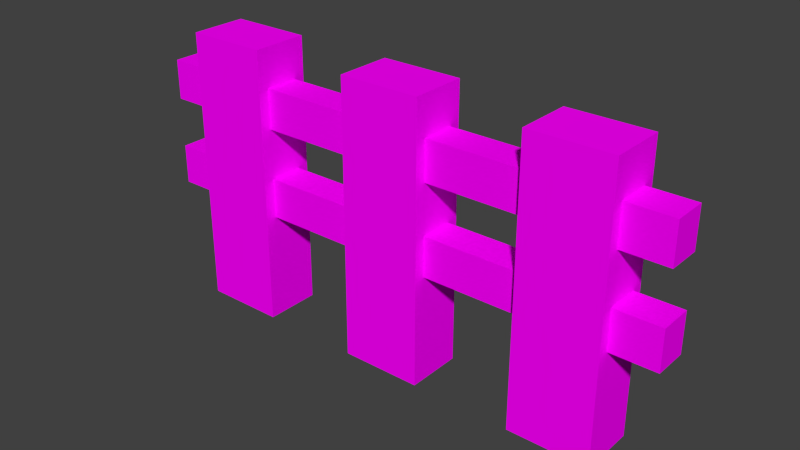 # Source: fence.blend  (saved by Blender 2.71.0; exported with 4.5.12 LTS)
import bpy
from mathutils import Matrix  # noqa: F401  (used for matrix-valued properties, if any)

bpy.ops.wm.read_factory_settings(use_empty=True)
scene = bpy.context.scene
scene.name = 'Scene'

# ---- collections
col_collection_1 = bpy.data.collections.new('Collection 1'); scene.collection.children.link(col_collection_1)

# ---- images (referenced by path relative to the original .blend; pixels are not part of the script)
import os
ASSET_DIR = os.environ.get("B2B_ASSET_DIR", "")  # directory of the original .blend (textures are referenced by path, not embedded)
HERE = os.path.dirname(os.path.abspath(__file__))  # packed textures are extracted next to this script under _unpacked/

def load_image(name, relpath, width, height, colorspace="sRGB"):
    """Load a texture the original file referenced (path relative to the .blend, or extracted next to this script)."""
    p = next((c for c in (os.path.join(HERE, relpath), os.path.join(ASSET_DIR, relpath)) if relpath and os.path.exists(c)), "")
    if p:
        img = bpy.data.images.load(p, check_existing=True)
        img.name = name
    else:  # same state as the original file: an image datablock whose file is absent (Cycles renders it pink)
        img = bpy.data.images.new(name, width, height)
        img.source = "FILE"
        img.filepath = "//" + (relpath or name)
    img.colorspace_settings.name = colorspace
    return img
img_wood_jpg = load_image('wood.jpg', 'wood.jpg', 1024, 1024, 'sRGB')

# ---- materials (node trees are filled in below, after node groups)
mat_wood_001 = bpy.data.materials.new('wood.001')
mat_wood_001.alpha_threshold = 0.0
mat_wood_001.roughness = 0.5
mat_wood_001.line_color = (0.0, 0.0, 0.0, 1.0)

# ---- material node trees
mat_wood_001.use_nodes = True; mat_wood_001.node_tree.nodes.clear()
_N = mat_wood_001.node_tree.nodes; _L = mat_wood_001.node_tree.links
n0 = _N.new('ShaderNodeOutputMaterial'); n0.name = 'Material Output'; n0.location = (300, 300)
n1 = _N.new('ShaderNodeBsdfDiffuse'); n1.name = 'Diffuse BSDF'; n1.location = (10, 300)
n2 = _N.new('ShaderNodeTexImage'); n2.name = 'Image Texture'; n2.location = (-180, 300)
n2.width = 140
n2.image = img_wood_jpg
_L.new(n1.outputs[0], n0.inputs[0])
_L.new(n2.outputs[0], n1.inputs[0])
n0.is_active_output = True

# ---- world
world_world = bpy.data.worlds.new('World'); scene.world = world_world
world_world.color = (0.05088, 0.05088, 0.05088)
world_world.use_sun_shadow = False
world_world.sun_shadow_jitter_overblur = 0.0
world_world.cycles.sampling_method = 'MANUAL'
world_world.cycles.sample_map_resolution = 256

# ---- meshes
me_cube = bpy.data.meshes.new('Cube')
me_cube.from_pydata([(-0.1679, -0.1168, 0.01178), (-0.1679, 0.1168, 0.01178), (0.1679, 0.1168, 0.01178), (0.1679, -0.1168, 0.01178), (-0.1679, -0.1168, 1.154), (-0.1679, 0.1168, 1.154), (0.1679, 0.1168, 1.154), (0.1679, -0.1168, 1.154)], [], [(4, 5, 1, 0), (5, 6, 2, 1), (6, 7, 3, 2), (7, 4, 0, 3), (0, 1, 2, 3), (7, 6, 5, 4)])
_uv = me_cube.uv_layers.new(name='UVMap')
_uv.uv.foreach_set('vector', [-5.96e-08, 1.0, 0.0, -5.96e-08, 1.0, 0.0, 1.0, 1.0, -5.96e-08, 1.0, 0.0, -5.96e-08, 1.0, 0.0, 1.0, 1.0, -5.96e-08, 1.0, 0.0, -5.96e-08, 1.0, 0.0, 1.0, 1.0, -5.96e-08, 1.0, 0.0, -5.96e-08, 1.0, 0.0, 1.0, 1.0, -5.96e-08, 1.0, 0.0, -5.96e-08, 1.0, 0.0, 1.0, 1.0, -5.96e-08, 1.0, 0.0, -5.96e-08, 1.0, 0.0, 1.0, 1.0])
me_cube.materials.append(mat_wood_001)
me_cube.use_remesh_preserve_volume = False
me_cube.use_remesh_preserve_attributes = False
me_cube.use_mirror_vertex_groups = False
me_cube.update()
me_cube_002 = bpy.data.meshes.new('Cube.002')
me_cube_002.from_pydata([(-0.1679, -0.1168, 0.01178), (-0.1679, 0.1168, 0.01178), (0.1679, 0.1168, 0.01178), (0.1679, -0.1168, 0.01178), (-0.1679, -0.1168, 1.154), (-0.1679, 0.1168, 1.154), (0.1679, 0.1168, 1.154), (0.1679, -0.1168, 1.154)], [], [(4, 5, 1, 0), (5, 6, 2, 1), (6, 7, 3, 2), (7, 4, 0, 3), (0, 1, 2, 3), (7, 6, 5, 4)])
_uv = me_cube_002.uv_layers.new(name='UVMap')
_uv.uv.foreach_set('vector', [0.03831, 0.4055, 0.5789, 0.4055, 0.5789, 0.9461, 0.03831, 0.9461, 0.03831, 0.4055, 0.5789, 0.4055, 0.5789, 0.9461, 0.03831, 0.9461, 0.03831, 0.4055, 0.5789, 0.4055, 0.5789, 0.9461, 0.03831, 0.9461, 0.03831, 0.4055, 0.5789, 0.4055, 0.5789, 0.9461, 0.03831, 0.9461, 0.03831, 0.4055, 0.5789, 0.4055, 0.5789, 0.9461, 0.03831, 0.9461, 0.03831, 0.4055, 0.5789, 0.4055, 0.5789, 0.9461, 0.03831, 0.9461])
me_cube_002.materials.append(mat_wood_001)
me_cube_002.use_remesh_preserve_volume = False
me_cube_002.use_remesh_preserve_attributes = False
me_cube_002.use_mirror_vertex_groups = False
me_cube_002.update()
me_cube_003 = bpy.data.meshes.new('Cube.003')
me_cube_003.from_pydata([(-0.1679, -0.1168, 0.01178), (-0.1679, 0.1168, 0.01178), (0.1679, 0.1168, 0.01178), (0.1679, -0.1168, 0.01178), (-0.1679, -0.1168, 1.154), (-0.1679, 0.1168, 1.154), (0.1679, 0.1168, 1.154), (0.1679, -0.1168, 1.154)], [], [(4, 5, 1, 0), (5, 6, 2, 1), (6, 7, 3, 2), (7, 4, 0, 3), (0, 1, 2, 3), (7, 6, 5, 4)])
_uv = me_cube_003.uv_layers.new(name='UVMap')
_uv.uv.foreach_set('vector', [1.0, -5.96e-08, 1.0, 1.0, 0.0, 1.0, -5.96e-08, 0.0, 1.0, -5.96e-08, 1.0, 1.0, 0.0, 1.0, -5.96e-08, 0.0, 1.0, -5.96e-08, 1.0, 1.0, 0.0, 1.0, -5.96e-08, 0.0, 1.0, -5.96e-08, 1.0, 1.0, 0.0, 1.0, -5.96e-08, 0.0, 1.0, -5.96e-08, 1.0, 1.0, 0.0, 1.0, -5.96e-08, 0.0, 1.0, -5.96e-08, 1.0, 1.0, 0.0, 1.0, -5.96e-08, 0.0])
me_cube_003.materials.append(mat_wood_001)
me_cube_003.use_remesh_preserve_volume = False
me_cube_003.use_remesh_preserve_attributes = False
me_cube_003.use_mirror_vertex_groups = False
me_cube_003.update()
me_cube_004 = bpy.data.meshes.new('Cube.004')
me_cube_004.from_pydata([(-1.105, -0.0699, -0.08239), (-1.105, 0.0699, -0.08239), (1.105, 0.0699, -0.08239), (1.105, -0.0699, -0.08239), (-1.105, -0.0699, 0.08239), (-1.105, 0.0699, 0.08239), (1.105, 0.0699, 0.08239), (1.105, -0.0699, 0.08239)], [], [(4, 5, 1, 0), (5, 6, 2, 1), (6, 7, 3, 2), (7, 4, 0, 3), (0, 1, 2, 3), (7, 6, 5, 4)])
_uv = me_cube_004.uv_layers.new(name='UVMap')
_uv.uv.foreach_set('vector', [0.4752, 0.4791, 0.9623, 0.4791, 0.9623, 0.9662, 0.4752, 0.9662, 0.4752, 0.4791, 0.9623, 0.4791, 0.9623, 0.9662, 0.4752, 0.9662, 0.4752, 0.4791, 0.9623, 0.4791, 0.9623, 0.9662, 0.4752, 0.9662, 0.4752, 0.4791, 0.9623, 0.4791, 0.9623, 0.9662, 0.4752, 0.9662, 0.4752, 0.4791, 0.9623, 0.4791, 0.9623, 0.9662, 0.4752, 0.9662, 0.4752, 0.4791, 0.9623, 0.4791, 0.9623, 0.9662, 0.4752, 0.9662])
me_cube_004.materials.append(mat_wood_001)
me_cube_004.use_remesh_preserve_volume = False
me_cube_004.use_remesh_preserve_attributes = False
me_cube_004.use_mirror_vertex_groups = False
me_cube_004.update()
me_cube_005 = bpy.data.meshes.new('Cube.005')
me_cube_005.from_pydata([(-1.105, -0.0699, -0.08239), (-1.105, 0.0699, -0.08239), (1.105, 0.0699, -0.08239), (1.105, -0.0699, -0.08239), (-1.105, -0.0699, 0.08239), (-1.105, 0.0699, 0.08239), (1.105, 0.0699, 0.08239), (1.105, -0.0699, 0.08239)], [], [(4, 5, 1, 0), (5, 6, 2, 1), (6, 7, 3, 2), (7, 4, 0, 3), (0, 1, 2, 3), (7, 6, 5, 4)])
_uv = me_cube_005.uv_layers.new(name='UVMap')
_uv.uv.foreach_set('vector', [0.4352, 0.02118, 0.971, 0.02118, 0.971, 0.5569, 0.4352, 0.5569, 0.4352, 0.02118, 0.971, 0.02118, 0.971, 0.5569, 0.4352, 0.5569, 0.4352, 0.02118, 0.971, 0.02118, 0.971, 0.5569, 0.4352, 0.5569, 0.4352, 0.02118, 0.971, 0.02118, 0.971, 0.5569, 0.4352, 0.5569, 0.4352, 0.02118, 0.971, 0.02118, 0.971, 0.5569, 0.4352, 0.5569, 0.4352, 0.02118, 0.971, 0.02118, 0.971, 0.5569, 0.4352, 0.5569])
me_cube_005.materials.append(mat_wood_001)
me_cube_005.use_remesh_preserve_volume = False
me_cube_005.use_remesh_preserve_attributes = False
me_cube_005.use_mirror_vertex_groups = False
me_cube_005.update()

# ---- objects
ob_cube_001 = bpy.data.objects.new('Cube.001', me_cube)
ob_cube_000 = bpy.data.objects.new('Cube.000', me_cube_002)
ob_cube_002 = bpy.data.objects.new('Cube.002', me_cube_003)
ob_cube_003 = bpy.data.objects.new('Cube.003', me_cube_004)
ob_cube_004 = bpy.data.objects.new('Cube.004', me_cube_005)

# ---- transforms, parenting, visibility, modifiers, constraints
ob_cube_001.location = (0.0, 0.0, 0.0)
ob_cube_001.lineart.crease_threshold = 0.0
ob_cube_000.location = (-0.75, 0.0, 0.0)
ob_cube_000.lineart.crease_threshold = 0.0
ob_cube_002.location = (0.75, 0.0, 0.0)
ob_cube_002.lineart.crease_threshold = 0.0
ob_cube_003.location = (0.0, 0.0, 0.9096)
ob_cube_003.lineart.crease_threshold = 0.0
ob_cube_004.location = (0.0, 0.0, 0.5372)
ob_cube_004.lineart.crease_threshold = 0.0

# ---- collection membership
col_collection_1.objects.link(ob_cube_001)
col_collection_1.objects.link(ob_cube_000)
col_collection_1.objects.link(ob_cube_002)
col_collection_1.objects.link(ob_cube_003)
col_collection_1.objects.link(ob_cube_004)

# ---- scene / render settings (as saved in the file)
scene.frame_start = 1; scene.frame_end = 250; scene.frame_set(1)
scene.render.engine = 'CYCLES'
scene.render.resolution_percentage = 50
scene.render.dither_intensity = 0.0
scene.cycles.use_denoising = False
scene.cycles.samples = 10
scene.cycles.sampling_pattern = 'TABULATED_SOBOL'
scene.cycles.light_sampling_threshold = 0.0
scene.cycles.use_adaptive_sampling = False
scene.cycles.use_light_tree = False
scene.cycles.blur_glossy = 0.0
scene.cycles.volume_bounces = 1
scene.cycles.pixel_filter_type = 'GAUSSIAN'
scene.cycles.sample_clamp_indirect = 0.0
scene.view_settings.view_transform = 'Standard'
bpy.context.view_layer.update()

# ---- added for rendering (the .blend has no active camera and no usable light): camera, sun
cam_auto = bpy.data.cameras.new('AutoCamera')
cam_auto.lens = 50.0
cam_auto.sensor_width = 36.0
cam_auto.clip_end = 1000.0
ob_auto_camera = bpy.data.objects.new('AutoCamera', cam_auto)
scene.collection.objects.link(ob_auto_camera)
ob_auto_camera.location = (2.31262, -2.77514, 2.43296)
ob_auto_camera.rotation_euler = (1.09748, -7.21219e-08, 0.694738)
scene.camera = ob_auto_camera
light_auto_sun = bpy.data.lights.new('AutoSun', 'SUN')
light_auto_sun.energy = 3.0
light_auto_sun.angle = 0.0523599
ob_auto_sun = bpy.data.objects.new('AutoSun', light_auto_sun)
scene.collection.objects.link(ob_auto_sun)
ob_auto_sun.rotation_euler = (0.872665, 0.174533, 0.523599)
bpy.context.view_layer.update()
